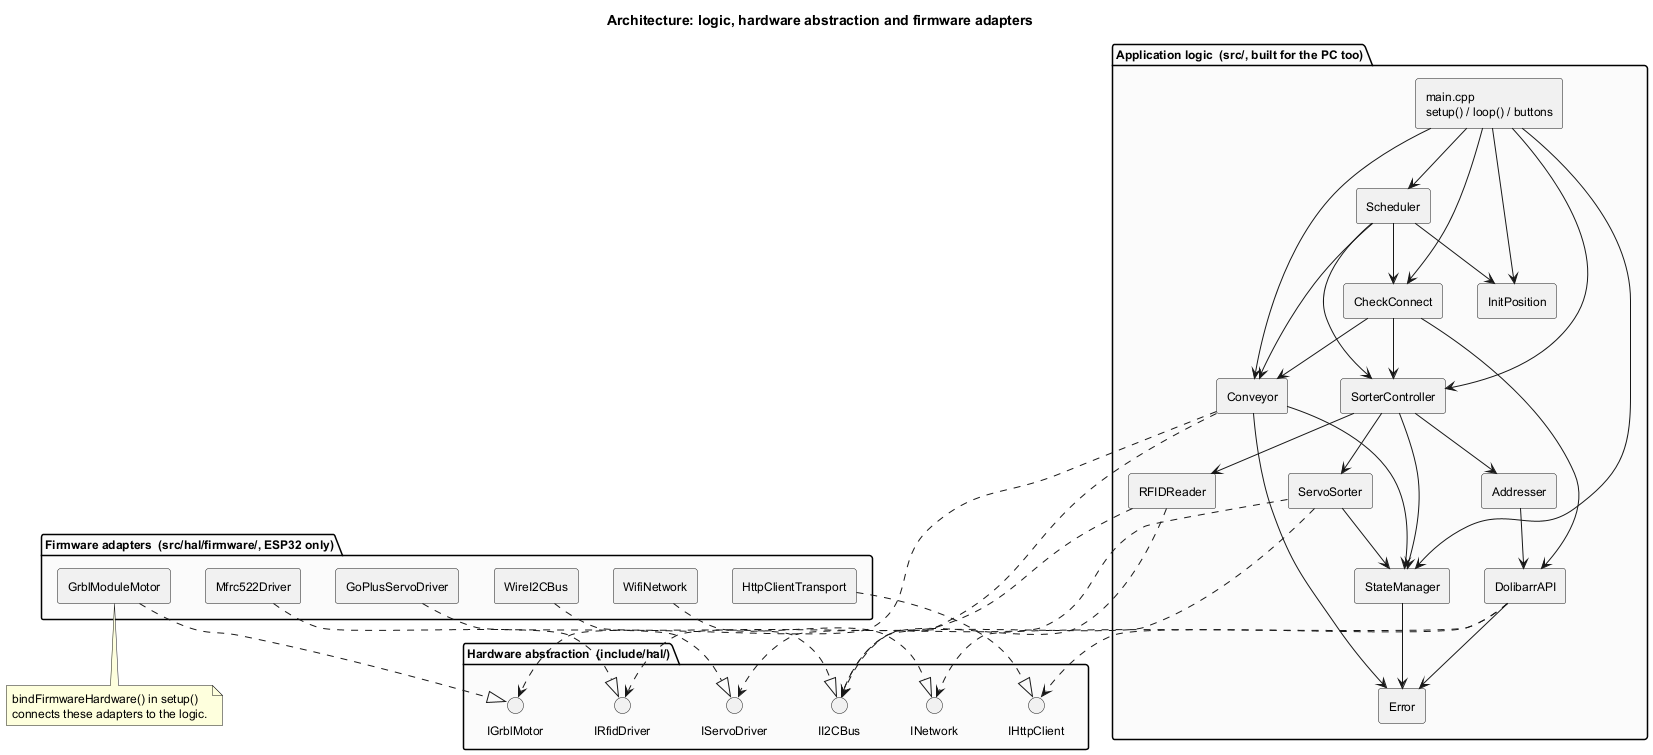

The diagram above was rendered by PlantUML. Its source (embedded in the PNG):
@startuml 01_architecture
title Architecture: logic, hardware abstraction and firmware adapters
skinparam defaultFontSize 12
skinparam componentStyle rectangle
skinparam package {
  BackgroundColor #FBFBFB
}

package "Application logic  (src/, built for the PC too)" {
  [main.cpp\nsetup() / loop() / buttons] as main
  [Scheduler] as sched
  [StateManager] as sm
  [Error] as err
  [CheckConnect] as cc
  [InitPosition] as ip
  [Conveyor] as conv
  [SorterController] as sc
  [RFIDReader] as rfid
  [Addresser] as addr
  [ServoSorter] as servo
  [DolibarrAPI] as api
}

package "Hardware abstraction  (include/hal/)" {
  interface "IGrblMotor" as iG
  interface "II2CBus" as iI
  interface "IRfidDriver" as iR
  interface "IServoDriver" as iS
  interface "IHttpClient" as iH
  interface "INetwork" as iN
}

package "Firmware adapters  (src/hal/firmware/, ESP32 only)" {
  [GrblModuleMotor] as aG
  [WireI2CBus] as aI
  [Mfrc522Driver] as aR
  [GoPlusServoDriver] as aS
  [HttpClientTransport] as aH
  [WifiNetwork] as aN
}

main --> sched
main --> conv
main --> sc
main --> sm
main --> cc
main --> ip
sched --> cc
sched --> ip
sched --> sc
sched --> conv
cc --> api
cc --> conv
cc --> sc
sc --> rfid
sc --> addr
sc --> servo
addr --> api
conv --> sm
sc --> sm
servo --> sm
sm --> err
conv --> err
api --> err

conv ..> iG
conv ..> iI
rfid ..> iR
rfid ..> iI
servo ..> iS
servo ..> iI
api ..> iH
api ..> iN

aG ..|> iG
aI ..|> iI
aR ..|> iR
aS ..|> iS
aH ..|> iH
aN ..|> iN

note bottom of aG
  bindFirmwareHardware() in setup()
  connects these adapters to the logic.
end note
@enduml